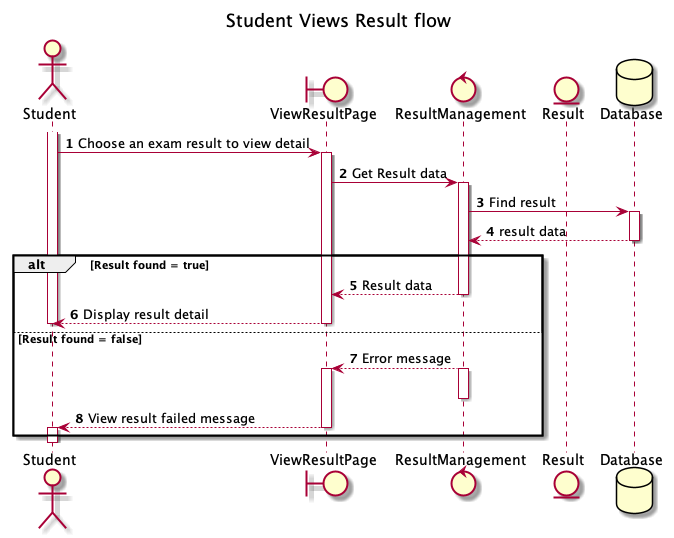

The diagram above was rendered by PlantUML. Its source (embedded in the PNG):
@startuml View Result flow

title Student Views Result flow

actor Student
boundary ViewResultPage
control ResultManagement
entity Result
database Database

autonumber
activate Student
Student -> ViewResultPage: Choose an exam result to view detail
activate ViewResultPage
ViewResultPage -> ResultManagement: Get Result data
activate ResultManagement
ResultManagement -> Database: Find result
activate Database
Database --> ResultManagement: result data
deactivate Database

alt Result found = true
  ResultManagement --> ViewResultPage: Result data
  deactivate ResultManagement
  ViewResultPage --> Student: Display result detail
  deactivate ViewResultPage
  deactivate Student
else Result found = false
  autonumber 7
  ResultManagement --> ViewResultPage: Error message
  activate ResultManagement
  deactivate ResultManagement
  activate ViewResultPage
  ViewResultPage --> Student: View result failed message
  deactivate ViewResultPage
  activate Student
  deactivate Student
end
deactivate Student

@enduml